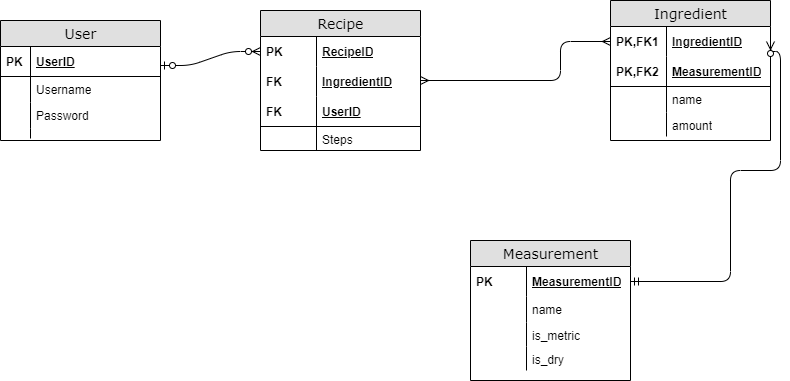

The diagram above was exported from draw.io. Its source (the exported page's mxGraphModel, read from the mxfile embedded in the PNG):
<mxGraphModel dx="1449" dy="-187" grid="1" gridSize="10" guides="1" tooltips="1" connect="1" arrows="1" fold="1" page="1" pageScale="1" pageWidth="1100" pageHeight="850" background="#ffffff" math="0" shadow="0">
  <root>
    <mxCell id="0" />
    <mxCell id="1" parent="0" />
    <mxCell id="ZW4LC0rUbBi_XsiRtdlK-2" value="User" style="swimlane;html=1;fontStyle=0;childLayout=stackLayout;horizontal=1;startSize=26;fillColor=#e0e0e0;horizontalStack=0;resizeParent=1;resizeLast=0;collapsible=1;marginBottom=0;swimlaneFillColor=#ffffff;align=center;rounded=0;shadow=0;comic=0;labelBackgroundColor=none;strokeWidth=1;fontFamily=Verdana;fontSize=14" vertex="1" parent="1">
      <mxGeometry x="70" y="1000" width="160" height="120" as="geometry" />
    </mxCell>
    <mxCell id="ZW4LC0rUbBi_XsiRtdlK-3" value="UserID" style="shape=partialRectangle;top=0;left=0;right=0;bottom=1;html=1;align=left;verticalAlign=middle;fillColor=none;spacingLeft=34;spacingRight=4;whiteSpace=wrap;overflow=hidden;rotatable=0;points=[[0,0.5],[1,0.5]];portConstraint=eastwest;dropTarget=0;fontStyle=5;" vertex="1" parent="ZW4LC0rUbBi_XsiRtdlK-2">
      <mxGeometry y="26" width="160" height="30" as="geometry" />
    </mxCell>
    <mxCell id="ZW4LC0rUbBi_XsiRtdlK-4" value="&lt;b&gt;PK&lt;/b&gt;" style="shape=partialRectangle;top=0;left=0;bottom=0;html=1;fillColor=none;align=left;verticalAlign=middle;spacingLeft=4;spacingRight=4;whiteSpace=wrap;overflow=hidden;rotatable=0;points=[];portConstraint=eastwest;part=1;" vertex="1" connectable="0" parent="ZW4LC0rUbBi_XsiRtdlK-3">
      <mxGeometry width="30" height="30" as="geometry" />
    </mxCell>
    <mxCell id="ZW4LC0rUbBi_XsiRtdlK-5" value="Username" style="shape=partialRectangle;top=0;left=0;right=0;bottom=0;html=1;align=left;verticalAlign=top;fillColor=none;spacingLeft=34;spacingRight=4;whiteSpace=wrap;overflow=hidden;rotatable=0;points=[[0,0.5],[1,0.5]];portConstraint=eastwest;dropTarget=0;" vertex="1" parent="ZW4LC0rUbBi_XsiRtdlK-2">
      <mxGeometry y="56" width="160" height="26" as="geometry" />
    </mxCell>
    <mxCell id="ZW4LC0rUbBi_XsiRtdlK-6" value="" style="shape=partialRectangle;top=0;left=0;bottom=0;html=1;fillColor=none;align=left;verticalAlign=top;spacingLeft=4;spacingRight=4;whiteSpace=wrap;overflow=hidden;rotatable=0;points=[];portConstraint=eastwest;part=1;" vertex="1" connectable="0" parent="ZW4LC0rUbBi_XsiRtdlK-5">
      <mxGeometry width="30" height="26" as="geometry" />
    </mxCell>
    <mxCell id="ZW4LC0rUbBi_XsiRtdlK-7" value="Password" style="shape=partialRectangle;top=0;left=0;right=0;bottom=0;html=1;align=left;verticalAlign=top;fillColor=none;spacingLeft=34;spacingRight=4;whiteSpace=wrap;overflow=hidden;rotatable=0;points=[[0,0.5],[1,0.5]];portConstraint=eastwest;dropTarget=0;" vertex="1" parent="ZW4LC0rUbBi_XsiRtdlK-2">
      <mxGeometry y="82" width="160" height="26" as="geometry" />
    </mxCell>
    <mxCell id="ZW4LC0rUbBi_XsiRtdlK-8" value="" style="shape=partialRectangle;top=0;left=0;bottom=0;html=1;fillColor=none;align=left;verticalAlign=top;spacingLeft=4;spacingRight=4;whiteSpace=wrap;overflow=hidden;rotatable=0;points=[];portConstraint=eastwest;part=1;" vertex="1" connectable="0" parent="ZW4LC0rUbBi_XsiRtdlK-7">
      <mxGeometry width="30" height="26" as="geometry" />
    </mxCell>
    <mxCell id="ZW4LC0rUbBi_XsiRtdlK-11" value="" style="shape=partialRectangle;top=0;left=0;right=0;bottom=0;html=1;align=left;verticalAlign=top;fillColor=none;spacingLeft=34;spacingRight=4;whiteSpace=wrap;overflow=hidden;rotatable=0;points=[[0,0.5],[1,0.5]];portConstraint=eastwest;dropTarget=0;" vertex="1" parent="ZW4LC0rUbBi_XsiRtdlK-2">
      <mxGeometry y="108" width="160" height="10" as="geometry" />
    </mxCell>
    <mxCell id="ZW4LC0rUbBi_XsiRtdlK-12" value="" style="shape=partialRectangle;top=0;left=0;bottom=0;html=1;fillColor=none;align=left;verticalAlign=top;spacingLeft=4;spacingRight=4;whiteSpace=wrap;overflow=hidden;rotatable=0;points=[];portConstraint=eastwest;part=1;" vertex="1" connectable="0" parent="ZW4LC0rUbBi_XsiRtdlK-11">
      <mxGeometry width="30" height="10" as="geometry" />
    </mxCell>
    <mxCell id="ZW4LC0rUbBi_XsiRtdlK-13" value="Recipe" style="swimlane;html=1;fontStyle=0;childLayout=stackLayout;horizontal=1;startSize=26;fillColor=#e0e0e0;horizontalStack=0;resizeParent=1;resizeLast=0;collapsible=1;marginBottom=0;swimlaneFillColor=#ffffff;align=center;rounded=0;shadow=0;comic=0;labelBackgroundColor=none;strokeWidth=1;fontFamily=Verdana;fontSize=14" vertex="1" parent="1">
      <mxGeometry x="330" y="990" width="160" height="140" as="geometry" />
    </mxCell>
    <mxCell id="ZW4LC0rUbBi_XsiRtdlK-14" value="RecipeID" style="shape=partialRectangle;top=0;left=0;right=0;bottom=0;html=1;align=left;verticalAlign=middle;fillColor=none;spacingLeft=60;spacingRight=4;whiteSpace=wrap;overflow=hidden;rotatable=0;points=[[0,0.5],[1,0.5]];portConstraint=eastwest;dropTarget=0;fontStyle=5;" vertex="1" parent="ZW4LC0rUbBi_XsiRtdlK-13">
      <mxGeometry y="26" width="160" height="30" as="geometry" />
    </mxCell>
    <mxCell id="ZW4LC0rUbBi_XsiRtdlK-15" value="PK" style="shape=partialRectangle;fontStyle=1;top=0;left=0;bottom=0;html=1;fillColor=none;align=left;verticalAlign=middle;spacingLeft=4;spacingRight=4;whiteSpace=wrap;overflow=hidden;rotatable=0;points=[];portConstraint=eastwest;part=1;" vertex="1" connectable="0" parent="ZW4LC0rUbBi_XsiRtdlK-14">
      <mxGeometry width="56" height="30" as="geometry" />
    </mxCell>
    <mxCell id="ZW4LC0rUbBi_XsiRtdlK-43" value="IngredientID" style="shape=partialRectangle;top=0;left=0;right=0;bottom=0;html=1;align=left;verticalAlign=middle;fillColor=none;spacingLeft=60;spacingRight=4;whiteSpace=wrap;overflow=hidden;rotatable=0;points=[[0,0.5],[1,0.5]];portConstraint=eastwest;dropTarget=0;fontStyle=5;" vertex="1" parent="ZW4LC0rUbBi_XsiRtdlK-13">
      <mxGeometry y="56" width="160" height="30" as="geometry" />
    </mxCell>
    <mxCell id="ZW4LC0rUbBi_XsiRtdlK-44" value="FK" style="shape=partialRectangle;fontStyle=1;top=0;left=0;bottom=0;html=1;fillColor=none;align=left;verticalAlign=middle;spacingLeft=4;spacingRight=4;whiteSpace=wrap;overflow=hidden;rotatable=0;points=[];portConstraint=eastwest;part=1;" vertex="1" connectable="0" parent="ZW4LC0rUbBi_XsiRtdlK-43">
      <mxGeometry width="56" height="30" as="geometry" />
    </mxCell>
    <mxCell id="ZW4LC0rUbBi_XsiRtdlK-16" value="UserID" style="shape=partialRectangle;top=0;left=0;right=0;bottom=1;html=1;align=left;verticalAlign=middle;fillColor=none;spacingLeft=60;spacingRight=4;whiteSpace=wrap;overflow=hidden;rotatable=0;points=[[0,0.5],[1,0.5]];portConstraint=eastwest;dropTarget=0;fontStyle=5;" vertex="1" parent="ZW4LC0rUbBi_XsiRtdlK-13">
      <mxGeometry y="86" width="160" height="30" as="geometry" />
    </mxCell>
    <mxCell id="ZW4LC0rUbBi_XsiRtdlK-17" value="FK" style="shape=partialRectangle;fontStyle=1;top=0;left=0;bottom=0;html=1;fillColor=none;align=left;verticalAlign=middle;spacingLeft=4;spacingRight=4;whiteSpace=wrap;overflow=hidden;rotatable=0;points=[];portConstraint=eastwest;part=1;" vertex="1" connectable="0" parent="ZW4LC0rUbBi_XsiRtdlK-16">
      <mxGeometry width="56" height="30" as="geometry" />
    </mxCell>
    <mxCell id="ZW4LC0rUbBi_XsiRtdlK-18" value="Steps" style="shape=partialRectangle;top=0;left=0;right=0;bottom=0;html=1;align=left;verticalAlign=top;fillColor=none;spacingLeft=60;spacingRight=4;whiteSpace=wrap;overflow=hidden;rotatable=0;points=[[0,0.5],[1,0.5]];portConstraint=eastwest;dropTarget=0;" vertex="1" parent="ZW4LC0rUbBi_XsiRtdlK-13">
      <mxGeometry y="116" width="160" height="24" as="geometry" />
    </mxCell>
    <mxCell id="ZW4LC0rUbBi_XsiRtdlK-19" value="" style="shape=partialRectangle;top=0;left=0;bottom=0;html=1;fillColor=none;align=left;verticalAlign=top;spacingLeft=4;spacingRight=4;whiteSpace=wrap;overflow=hidden;rotatable=0;points=[];portConstraint=eastwest;part=1;" vertex="1" connectable="0" parent="ZW4LC0rUbBi_XsiRtdlK-18">
      <mxGeometry width="56" height="24" as="geometry" />
    </mxCell>
    <mxCell id="ZW4LC0rUbBi_XsiRtdlK-23" value="Ingredient" style="swimlane;html=1;fontStyle=0;childLayout=stackLayout;horizontal=1;startSize=26;fillColor=#e0e0e0;horizontalStack=0;resizeParent=1;resizeLast=0;collapsible=1;marginBottom=0;swimlaneFillColor=#ffffff;align=center;rounded=0;shadow=0;comic=0;labelBackgroundColor=none;strokeWidth=1;fontFamily=Verdana;fontSize=14" vertex="1" parent="1">
      <mxGeometry x="680" y="980" width="160" height="140" as="geometry" />
    </mxCell>
    <mxCell id="ZW4LC0rUbBi_XsiRtdlK-24" value="IngredientID" style="shape=partialRectangle;top=0;left=0;right=0;bottom=0;html=1;align=left;verticalAlign=middle;fillColor=none;spacingLeft=60;spacingRight=4;whiteSpace=wrap;overflow=hidden;rotatable=0;points=[[0,0.5],[1,0.5]];portConstraint=eastwest;dropTarget=0;fontStyle=5;" vertex="1" parent="ZW4LC0rUbBi_XsiRtdlK-23">
      <mxGeometry y="26" width="160" height="30" as="geometry" />
    </mxCell>
    <mxCell id="ZW4LC0rUbBi_XsiRtdlK-25" value="PK,FK1" style="shape=partialRectangle;fontStyle=1;top=0;left=0;bottom=0;html=1;fillColor=none;align=left;verticalAlign=middle;spacingLeft=4;spacingRight=4;whiteSpace=wrap;overflow=hidden;rotatable=0;points=[];portConstraint=eastwest;part=1;" vertex="1" connectable="0" parent="ZW4LC0rUbBi_XsiRtdlK-24">
      <mxGeometry width="56" height="30" as="geometry" />
    </mxCell>
    <mxCell id="ZW4LC0rUbBi_XsiRtdlK-26" value="MeasurementID" style="shape=partialRectangle;top=0;left=0;right=0;bottom=1;html=1;align=left;verticalAlign=middle;fillColor=none;spacingLeft=60;spacingRight=4;whiteSpace=wrap;overflow=hidden;rotatable=0;points=[[0,0.5],[1,0.5]];portConstraint=eastwest;dropTarget=0;fontStyle=5;" vertex="1" parent="ZW4LC0rUbBi_XsiRtdlK-23">
      <mxGeometry y="56" width="160" height="30" as="geometry" />
    </mxCell>
    <mxCell id="ZW4LC0rUbBi_XsiRtdlK-27" value="PK,FK2" style="shape=partialRectangle;fontStyle=1;top=0;left=0;bottom=0;html=1;fillColor=none;align=left;verticalAlign=middle;spacingLeft=4;spacingRight=4;whiteSpace=wrap;overflow=hidden;rotatable=0;points=[];portConstraint=eastwest;part=1;" vertex="1" connectable="0" parent="ZW4LC0rUbBi_XsiRtdlK-26">
      <mxGeometry width="56" height="30" as="geometry" />
    </mxCell>
    <mxCell id="ZW4LC0rUbBi_XsiRtdlK-28" value="name" style="shape=partialRectangle;top=0;left=0;right=0;bottom=0;html=1;align=left;verticalAlign=top;fillColor=none;spacingLeft=60;spacingRight=4;whiteSpace=wrap;overflow=hidden;rotatable=0;points=[[0,0.5],[1,0.5]];portConstraint=eastwest;dropTarget=0;" vertex="1" parent="ZW4LC0rUbBi_XsiRtdlK-23">
      <mxGeometry y="86" width="160" height="26" as="geometry" />
    </mxCell>
    <mxCell id="ZW4LC0rUbBi_XsiRtdlK-29" value="" style="shape=partialRectangle;top=0;left=0;bottom=0;html=1;fillColor=none;align=left;verticalAlign=top;spacingLeft=4;spacingRight=4;whiteSpace=wrap;overflow=hidden;rotatable=0;points=[];portConstraint=eastwest;part=1;" vertex="1" connectable="0" parent="ZW4LC0rUbBi_XsiRtdlK-28">
      <mxGeometry width="56" height="26" as="geometry" />
    </mxCell>
    <mxCell id="ZW4LC0rUbBi_XsiRtdlK-30" value="amount" style="shape=partialRectangle;top=0;left=0;right=0;bottom=0;html=1;align=left;verticalAlign=top;fillColor=none;spacingLeft=60;spacingRight=4;whiteSpace=wrap;overflow=hidden;rotatable=0;points=[[0,0.5],[1,0.5]];portConstraint=eastwest;dropTarget=0;" vertex="1" parent="ZW4LC0rUbBi_XsiRtdlK-23">
      <mxGeometry y="112" width="160" height="24" as="geometry" />
    </mxCell>
    <mxCell id="ZW4LC0rUbBi_XsiRtdlK-31" value="" style="shape=partialRectangle;top=0;left=0;bottom=0;html=1;fillColor=none;align=left;verticalAlign=top;spacingLeft=4;spacingRight=4;whiteSpace=wrap;overflow=hidden;rotatable=0;points=[];portConstraint=eastwest;part=1;" vertex="1" connectable="0" parent="ZW4LC0rUbBi_XsiRtdlK-30">
      <mxGeometry width="56" height="24" as="geometry" />
    </mxCell>
    <mxCell id="ZW4LC0rUbBi_XsiRtdlK-32" value="Measurement" style="swimlane;html=1;fontStyle=0;childLayout=stackLayout;horizontal=1;startSize=26;fillColor=#e0e0e0;horizontalStack=0;resizeParent=1;resizeLast=0;collapsible=1;marginBottom=0;swimlaneFillColor=#ffffff;align=center;rounded=0;shadow=0;comic=0;labelBackgroundColor=none;strokeWidth=1;fontFamily=Verdana;fontSize=14" vertex="1" parent="1">
      <mxGeometry x="540" y="1220" width="160" height="140" as="geometry" />
    </mxCell>
    <mxCell id="ZW4LC0rUbBi_XsiRtdlK-33" value="MeasurementID" style="shape=partialRectangle;top=0;left=0;right=0;bottom=0;html=1;align=left;verticalAlign=middle;fillColor=none;spacingLeft=60;spacingRight=4;whiteSpace=wrap;overflow=hidden;rotatable=0;points=[[0,0.5],[1,0.5]];portConstraint=eastwest;dropTarget=0;fontStyle=5;" vertex="1" parent="ZW4LC0rUbBi_XsiRtdlK-32">
      <mxGeometry y="26" width="160" height="30" as="geometry" />
    </mxCell>
    <mxCell id="ZW4LC0rUbBi_XsiRtdlK-34" value="PK" style="shape=partialRectangle;fontStyle=1;top=0;left=0;bottom=0;html=1;fillColor=none;align=left;verticalAlign=middle;spacingLeft=4;spacingRight=4;whiteSpace=wrap;overflow=hidden;rotatable=0;points=[];portConstraint=eastwest;part=1;" vertex="1" connectable="0" parent="ZW4LC0rUbBi_XsiRtdlK-33">
      <mxGeometry width="56" height="30" as="geometry" />
    </mxCell>
    <mxCell id="ZW4LC0rUbBi_XsiRtdlK-37" value="name" style="shape=partialRectangle;top=0;left=0;right=0;bottom=0;html=1;align=left;verticalAlign=top;fillColor=none;spacingLeft=60;spacingRight=4;whiteSpace=wrap;overflow=hidden;rotatable=0;points=[[0,0.5],[1,0.5]];portConstraint=eastwest;dropTarget=0;" vertex="1" parent="ZW4LC0rUbBi_XsiRtdlK-32">
      <mxGeometry y="56" width="160" height="26" as="geometry" />
    </mxCell>
    <mxCell id="ZW4LC0rUbBi_XsiRtdlK-38" value="" style="shape=partialRectangle;top=0;left=0;bottom=0;html=1;fillColor=none;align=left;verticalAlign=top;spacingLeft=4;spacingRight=4;whiteSpace=wrap;overflow=hidden;rotatable=0;points=[];portConstraint=eastwest;part=1;" vertex="1" connectable="0" parent="ZW4LC0rUbBi_XsiRtdlK-37">
      <mxGeometry width="56" height="26" as="geometry" />
    </mxCell>
    <mxCell id="ZW4LC0rUbBi_XsiRtdlK-39" value="is_metric" style="shape=partialRectangle;top=0;left=0;right=0;bottom=0;html=1;align=left;verticalAlign=top;fillColor=none;spacingLeft=60;spacingRight=4;whiteSpace=wrap;overflow=hidden;rotatable=0;points=[[0,0.5],[1,0.5]];portConstraint=eastwest;dropTarget=0;" vertex="1" parent="ZW4LC0rUbBi_XsiRtdlK-32">
      <mxGeometry y="82" width="160" height="24" as="geometry" />
    </mxCell>
    <mxCell id="ZW4LC0rUbBi_XsiRtdlK-40" value="" style="shape=partialRectangle;top=0;left=0;bottom=0;html=1;fillColor=none;align=left;verticalAlign=top;spacingLeft=4;spacingRight=4;whiteSpace=wrap;overflow=hidden;rotatable=0;points=[];portConstraint=eastwest;part=1;" vertex="1" connectable="0" parent="ZW4LC0rUbBi_XsiRtdlK-39">
      <mxGeometry width="56" height="24" as="geometry" />
    </mxCell>
    <mxCell id="ZW4LC0rUbBi_XsiRtdlK-41" value="is_dry" style="shape=partialRectangle;top=0;left=0;right=0;bottom=0;html=1;align=left;verticalAlign=top;fillColor=none;spacingLeft=60;spacingRight=4;whiteSpace=wrap;overflow=hidden;rotatable=0;points=[[0,0.5],[1,0.5]];portConstraint=eastwest;dropTarget=0;" vertex="1" parent="ZW4LC0rUbBi_XsiRtdlK-32">
      <mxGeometry y="106" width="160" height="24" as="geometry" />
    </mxCell>
    <mxCell id="ZW4LC0rUbBi_XsiRtdlK-42" value="" style="shape=partialRectangle;top=0;left=0;bottom=0;html=1;fillColor=none;align=left;verticalAlign=top;spacingLeft=4;spacingRight=4;whiteSpace=wrap;overflow=hidden;rotatable=0;points=[];portConstraint=eastwest;part=1;" vertex="1" connectable="0" parent="ZW4LC0rUbBi_XsiRtdlK-41">
      <mxGeometry width="56" height="24" as="geometry" />
    </mxCell>
    <mxCell id="ZW4LC0rUbBi_XsiRtdlK-45" value="" style="edgeStyle=orthogonalEdgeStyle;html=1;endArrow=ERzeroToMany;startArrow=ERmandOne;labelBackgroundColor=none;fontFamily=Verdana;fontSize=14;entryX=1;entryY=0.5;exitX=1;exitY=0.5;entryDx=0;entryDy=0;exitDx=0;exitDy=0;" edge="1" parent="1" source="ZW4LC0rUbBi_XsiRtdlK-33" target="ZW4LC0rUbBi_XsiRtdlK-24">
      <mxGeometry width="100" height="100" relative="1" as="geometry">
        <mxPoint x="840" y="1330" as="sourcePoint" />
        <mxPoint x="830" y="1150.008" as="targetPoint" />
        <Array as="points">
          <mxPoint x="800" y="1261" />
          <mxPoint x="800" y="1150" />
          <mxPoint x="850" y="1150" />
          <mxPoint x="850" y="1031" />
        </Array>
      </mxGeometry>
    </mxCell>
    <mxCell id="ZW4LC0rUbBi_XsiRtdlK-46" value="" style="edgeStyle=entityRelationEdgeStyle;html=1;endArrow=ERzeroToMany;startArrow=ERzeroToOne;labelBackgroundColor=none;fontFamily=Verdana;fontSize=14;entryX=0;entryY=0.5;exitX=1;exitY=0.5;entryDx=0;entryDy=0;" edge="1" parent="1" target="ZW4LC0rUbBi_XsiRtdlK-14">
      <mxGeometry width="100" height="100" relative="1" as="geometry">
        <mxPoint x="230" y="1045" as="sourcePoint" />
        <mxPoint x="380" y="910" as="targetPoint" />
      </mxGeometry>
    </mxCell>
    <mxCell id="ZW4LC0rUbBi_XsiRtdlK-47" value="" style="edgeStyle=orthogonalEdgeStyle;html=1;endArrow=ERmany;startArrow=ERmany;labelBackgroundColor=none;fontFamily=Verdana;fontSize=14;entryX=1;entryY=0.5;exitX=0;exitY=0.5;exitDx=0;exitDy=0;" edge="1" parent="1" source="ZW4LC0rUbBi_XsiRtdlK-24">
      <mxGeometry width="100" height="100" relative="1" as="geometry">
        <mxPoint x="610" y="1098.958" as="sourcePoint" />
        <mxPoint x="490" y="1060" as="targetPoint" />
        <Array as="points">
          <mxPoint x="630" y="1060" />
        </Array>
      </mxGeometry>
    </mxCell>
  </root>
</mxGraphModel>